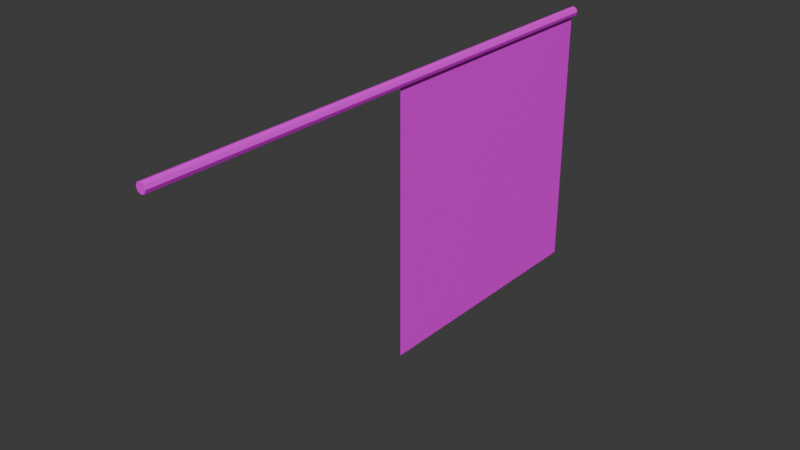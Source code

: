 # Source: ShowerCurtain.blend  (saved by Blender 4.0.36; exported with 4.5.12 LTS)
import bpy
from mathutils import Matrix  # noqa: F401  (used for matrix-valued properties, if any)

bpy.ops.wm.read_factory_settings(use_empty=True)
scene = bpy.context.scene
scene.name = 'Scene'

# ---- collections
col_collection = bpy.data.collections.new('Collection'); scene.collection.children.link(col_collection)

# ---- images (referenced by path relative to the original .blend; pixels are not part of the script)
import os
ASSET_DIR = os.environ.get("B2B_ASSET_DIR", "")  # directory of the original .blend (textures are referenced by path, not embedded)
HERE = os.path.dirname(os.path.abspath(__file__))  # packed textures are extracted next to this script under _unpacked/

def load_image(name, relpath, width, height, colorspace="sRGB"):
    """Load a texture the original file referenced (path relative to the .blend, or extracted next to this script)."""
    p = next((c for c in (os.path.join(HERE, relpath), os.path.join(ASSET_DIR, relpath)) if relpath and os.path.exists(c)), "")
    if p:
        img = bpy.data.images.load(p, check_existing=True)
        img.name = name
    else:  # same state as the original file: an image datablock whose file is absent (Cycles renders it pink)
        img = bpy.data.images.new(name, width, height)
        img.source = "FILE"
        img.filepath = "//" + (relpath or name)
    img.colorspace_settings.name = colorspace
    return img
img_textureatlas_png = load_image('TextureAtlas.png', 'TextureAtlas.png', 1024, 1024, 'sRGB')

# ---- materials (node trees are filled in below, after node groups)
mat_material_001 = bpy.data.materials.new('Material.001')
mat_material_001.use_transparent_shadow = False

# ---- material node trees
mat_material_001.use_nodes = True; mat_material_001.node_tree.nodes.clear()
_N = mat_material_001.node_tree.nodes; _L = mat_material_001.node_tree.links
n0 = _N.new('ShaderNodeBsdfPrincipled'); n0.name = 'Principled BSDF'; n0.location = (10, 300)
n0.inputs[3].default_value = 1.45
n1 = _N.new('ShaderNodeOutputMaterial'); n1.name = 'Material Output'; n1.location = (300, 300)
n2 = _N.new('ShaderNodeTexImage'); n2.name = 'Image Texture'; n2.location = (-280, 275)
n2.image = img_textureatlas_png
_L.new(n0.outputs[0], n1.inputs[0])
_L.new(n2.outputs[0], n0.inputs[0])
n1.is_active_output = True

# ---- world
world_world = bpy.data.worlds.new('World'); scene.world = world_world
world_world.use_nodes = True; world_world.node_tree.nodes.clear()
_N = world_world.node_tree.nodes; _L = world_world.node_tree.links
n0 = _N.new('ShaderNodeOutputWorld'); n0.name = 'World Output'; n0.location = (300, 300)
n1 = _N.new('ShaderNodeBackground'); n1.name = 'Background'; n1.location = (10, 300)
n1.inputs[0].default_value = (0.05088, 0.05088, 0.05088, 1.0)
_L.new(n1.outputs[0], n0.inputs[0])
n0.is_active_output = True
world_world.color = (0.05088, 0.05088, 0.05088)
world_world.use_sun_shadow = False
world_world.sun_shadow_jitter_overblur = 0.0

# ---- meshes
me_cylinder = bpy.data.meshes.new('Cylinder')
me_cylinder.from_pydata([(0.02518, 1.012, 1.0), (0.755, 0.7112, 1.0), (0.7112, 0.755, -1.0), (1.012, 0.02518, -1.0), (1.012, -0.02518, 1.0), (0.7112, -0.755, 1.0), (0.755, -0.7112, -1.0), (0.02518, -1.012, -1.0), (-0.02518, -1.012, 1.0), (-0.755, -0.7112, 1.0), (-0.7112, -0.755, -1.0), (-1.012, -0.02518, -1.0), (-1.012, 0.02518, 1.0), (-0.7112, 0.755, 1.0), (-0.755, 0.7112, -1.0), (-0.02518, 1.012, -1.0)], [], [(3, 2, 1, 4), (2, 15, 0, 1), (6, 3, 4, 5), (7, 6, 5, 8), (10, 7, 8, 9), (11, 10, 9, 12), (14, 11, 12, 13), (15, 14, 13, 0), (9, 8, 5, 4, 1, 0, 13, 12), (7, 10, 11, 14, 15, 2, 3, 6)])
_uv = me_cylinder.uv_layers.new(name='UVMap')
_uv.uv.foreach_set('vector', [0.7946, 0.4145, 0.7961, 0.4145, 0.7968, 0.4241, 0.7945, 0.4241, 0.798, 0.4135, 0.7991, 0.4145, 0.7991, 0.4241, 0.7968, 0.4241, 0.7923, 0.4145, 0.7946, 0.4145, 0.7945, 0.4241, 0.7921, 0.4241, 0.7898, 0.4145, 0.7923, 0.4145, 0.7921, 0.4241, 0.7897, 0.4241, 0.7875, 0.4145, 0.7898, 0.4145, 0.7897, 0.4241, 0.7873, 0.4241, 0.785, 0.4145, 0.7875, 0.4145, 0.7873, 0.4241, 0.7849, 0.4241, 0.7827, 0.4145, 0.785, 0.4145, 0.7849, 0.4241, 0.7825, 0.4241, 0.7804, 0.4145, 0.7827, 0.4145, 0.7825, 0.4241, 0.7804, 0.4241, 0.7817, 0.4067, 0.7849, 0.4051, 0.788, 0.4065, 0.7895, 0.4096, 0.7882, 0.4127, 0.7851, 0.4142, 0.7819, 0.4129, 0.7804, 0.4098, 0.7947, 0.4051, 0.7915, 0.4065, 0.79, 0.4096, 0.7913, 0.4127, 0.7944, 0.4142, 0.798, 0.4135, 0.7991, 0.4098, 0.7978, 0.4067])
me_cylinder.materials.append(mat_material_001)
me_cylinder.update()
me_plane = bpy.data.meshes.new('Plane')
me_plane.from_pydata([(-1.0, -1.884, -7.105e-15), (1.0, -1.884, -7.105e-15), (-1.0, 0.0, -7.105e-15), (1.0, 0.0, -7.105e-15)], [], [(0, 1, 3, 2)])
_uv = me_plane.uv_layers.new(name='UVMap')
_uv.uv.foreach_set('vector', [0.8702, 0.492, 0.8782, 0.492, 0.8782, 0.5, 0.8702, 0.5])
me_plane.materials.append(mat_material_001)
me_plane.update()

# ---- objects
ob_shower_bar = bpy.data.objects.new('Shower Bar', me_cylinder)
ob_curtain = bpy.data.objects.new('Curtain', me_plane)

# ---- transforms, parenting, visibility, modifiers, constraints
ob_shower_bar.location = (0.0, 0.0, 2.603)
ob_shower_bar.rotation_euler = (-1.571, -0.0, 0.0)
ob_shower_bar.scale = (0.03616, 0.03616, 1.984)
ob_curtain.location = (7.105e-15, 1.967, 1.6)
ob_curtain.rotation_euler = (0.0, 1.571, 0.0)
ob_curtain.scale = (1.0, 1.042, 1.0)

# ---- collection membership
col_collection.objects.link(ob_shower_bar)
col_collection.objects.link(ob_curtain)

# ---- scene / render settings (as saved in the file)
scene.frame_start = 1; scene.frame_end = 250; scene.frame_set(1)
scene.render.engine = 'BLENDER_EEVEE_NEXT'
scene.cycles.sampling_pattern = 'TABULATED_SOBOL'
bpy.context.view_layer.update()

# ---- added for rendering (the .blend has no active camera and no usable light): camera, sun
cam_auto = bpy.data.cameras.new('AutoCamera')
cam_auto.lens = 50.0
cam_auto.sensor_width = 36.0
cam_auto.clip_end = 1000.0
ob_auto_camera = bpy.data.objects.new('AutoCamera', cam_auto)
scene.collection.objects.link(ob_auto_camera)
ob_auto_camera.location = (4.12839, -4.95406, 4.92242)
ob_auto_camera.rotation_euler = (1.09748, -7.21219e-08, 0.694738)
scene.camera = ob_auto_camera
light_auto_sun = bpy.data.lights.new('AutoSun', 'SUN')
light_auto_sun.energy = 3.0
light_auto_sun.angle = 0.0523599
ob_auto_sun = bpy.data.objects.new('AutoSun', light_auto_sun)
scene.collection.objects.link(ob_auto_sun)
ob_auto_sun.rotation_euler = (0.872665, 0.174533, 0.523599)
bpy.context.view_layer.update()
